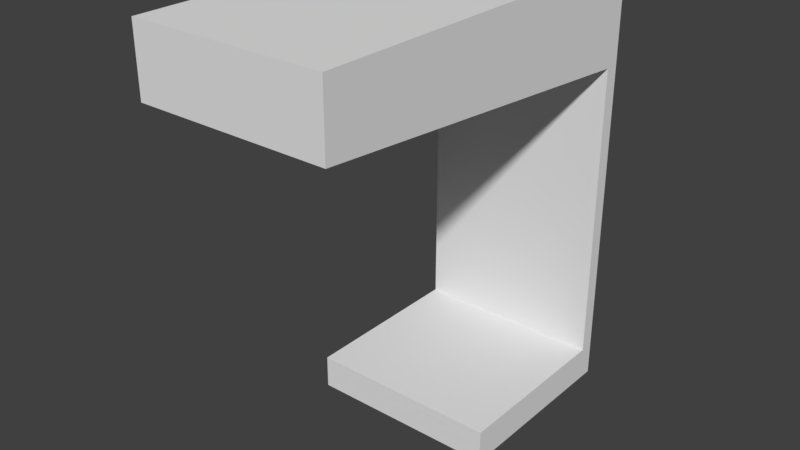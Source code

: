 # Source: SwimmingPoolRoomWall_2x2x4.5.blend  (saved by Blender 2.79.0; exported with 4.5.12 LTS)
import bpy
from mathutils import Matrix  # noqa: F401  (used for matrix-valued properties, if any)

bpy.ops.wm.read_factory_settings(use_empty=True)
scene = bpy.context.scene
scene.name = 'Scene'

# ---- collections
col_collection_1 = bpy.data.collections.new('Collection 1'); scene.collection.children.link(col_collection_1)

# ---- materials (node trees are filled in below, after node groups)
mat_pooltilesbrown1 = bpy.data.materials.new('PoolTilesBrown1')
mat_pooltilesbrown1.alpha_threshold = 0.0
mat_pooltilesbrown1.use_transparent_shadow = False
mat_pooltilesbrown1.roughness = 0.5
mat_pooltilesbrown1.specular_intensity = 0.0
mat_pooltilesbrown1.line_color = (0.0, 0.0, 0.0, 1.0)

# ---- material node trees

# ---- world
world_world = bpy.data.worlds.new('World'); scene.world = world_world
world_world.color = (0.05088, 0.05088, 0.05088)
world_world.use_sun_shadow = False
world_world.sun_shadow_jitter_overblur = 0.0
world_world.cycles.sampling_method = 'MANUAL'

# ---- meshes
me_swimmingpoolroomwall_2x2x4_5 = bpy.data.meshes.new('SwimmingPoolRoomWall_2x2x4.5')
me_swimmingpoolroomwall_2x2x4_5.from_pydata([(2.0, 1.5, 0.15), (-7.153e-07, 1.5, 7.153e-07), (2.384e-07, 1.405e-07, 2.0), (2.0, 8.087e-08, 2.0), (2.0, 0.0, -3.576e-07), (-2.384e-07, 1.192e-07, 0.0), (-2.384e-07, 3.5, 0.15), (2.0, 3.5, 0.15), (2.0, 3.5, 0.0), (-7.153e-07, 3.5, 7.153e-07), (2.384e-07, 1.5, 0.15), (2.0, 1.5, -4.768e-07), (-2.384e-07, 4.5, 0.15), (2.0, 4.5, 0.15), (2.0, 4.5, 0.0), (-7.153e-07, 4.5, 4.768e-07), (3.129e-07, 4.5, 4.0), (2.0, 4.5, 4.0), (7.898e-07, 3.8, 4.0), (2.0, 3.8, 4.0), (2.0, 0.35, 2.0), (2.384e-07, 0.35, 2.0), (2.0, 0.35, 0.15), (2.384e-07, 0.35, 0.15)], [], [(10, 0, 11, 1), (2, 5, 4, 3), (21, 2, 3, 20), (10, 23, 22, 0), (0, 22, 20, 3, 4, 11), (11, 4, 5, 1), (6, 7, 8, 9), (6, 10, 0, 7), (7, 0, 11, 8), (8, 11, 1, 9), (10, 6, 9, 1), (12, 13, 14, 15), (12, 6, 18, 16), (13, 7, 8, 14), (14, 8, 9, 15), (6, 12, 15, 9), (16, 18, 19, 17), (13, 12, 16, 17), (6, 7, 19, 18), (7, 13, 17, 19), (23, 21, 20, 22), (2, 21, 23, 10, 1, 5)])
_uv = me_swimmingpoolroomwall_2x2x4_5.uv_layers.new(name='UVMap')
_uv.uv.foreach_set('vector', [-0.8655, -0.6372, -0.8655, 0.3561, -0.9415, 0.3561, -0.9415, -0.6372, 2.02, 0.9273, 1.008, 0.9273, 1.008, -0.06605, 2.02, -0.06605, -1.701, 1.921, -1.524, 1.921, -1.524, 2.914, -1.701, 2.914, -0.005045, 2.343, -0.005045, 2.914, -1.017, 2.914, -1.017, 2.343, 1.007, -0.9148, 0.4252, -0.9148, 0.4252, 0.004108, 0.248, 0.004108, 0.248, -0.9893, 1.007, -0.9893, 2.02, -0.06605, 1.26, -0.06605, 1.26, -1.059, 2.02, -1.059, -0.9415, -0.6372, -0.9415, 0.3561, -1.017, 0.3561, -1.017, -0.6372, -0.005045, 1.35, -0.005045, 2.343, -1.017, 2.343, -1.017, 1.35, -1.777, 2.914, -1.777, 1.921, -1.701, 1.921, -1.701, 2.914, 1.007, 0.9975, -0.005044, 0.9975, -0.005044, 0.004108, 1.007, 0.004108, 0.0001187, 0.9301, 0.9299, 0.9301, 0.9299, 0.9999, 0.0001188, 0.9999, 2.02, 1.002, 1.007, 1.002, 1.007, 0.9273, 2.02, 0.9273, -0.005045, 1.275, -0.5112, 1.275, -0.3594, -0.6372, -0.005047, -0.6372, -1.524, 2.84, -1.017, 2.84, -1.017, 2.914, -1.524, 2.914, -0.5112, 1.35, -1.017, 1.35, -1.017, 0.3561, -0.5112, 0.3561, -0.5112, 1.275, -0.005045, 1.275, -0.005045, 1.35, -0.5112, 1.35, -0.8655, -0.6372, -0.5112, -0.6372, -0.5112, 0.3561, -0.8655, 0.3561, 1.007, 1.002, 2.02, 1.002, 2.02, 2.914, 1.007, 2.914, -0.005045, 0.9975, 1.007, 0.9975, 1.007, 2.914, -0.005045, 2.914, -1.017, 2.84, -1.524, 2.84, -1.524, 0.9273, -1.169, 0.9273, -1.017, 0.9273, -1.954, 0.9273, -1.954, -0.06605, -1.017, -0.06605, 0.9999, 0.9954, 0.8257, 0.9954, 9.976e-05, 0.588, 0.2534, 0.07475, 0.2534, 0.0001002, 0.9999, 9.976e-05])
me_swimmingpoolroomwall_2x2x4_5.materials.append(mat_pooltilesbrown1)
me_swimmingpoolroomwall_2x2x4_5.use_remesh_preserve_volume = False
me_swimmingpoolroomwall_2x2x4_5.use_remesh_preserve_attributes = False
me_swimmingpoolroomwall_2x2x4_5.use_mirror_vertex_groups = False
me_swimmingpoolroomwall_2x2x4_5.update()

# ---- objects
ob_swimmingpoolroomwall_2x2x4_5 = bpy.data.objects.new('SwimmingPoolRoomWall_2x2x4.5', me_swimmingpoolroomwall_2x2x4_5)

# ---- transforms, parenting, visibility, modifiers, constraints
ob_swimmingpoolroomwall_2x2x4_5.location = (-1.192e-07, 1.788e-07, 0.0)
ob_swimmingpoolroomwall_2x2x4_5.rotation_euler = (1.571, 0.0, 0.0)
ob_swimmingpoolroomwall_2x2x4_5.lock_rotations_4d = False
ob_swimmingpoolroomwall_2x2x4_5.empty_display_type = 'ARROWS'
ob_swimmingpoolroomwall_2x2x4_5.lineart.crease_threshold = 0.0

# ---- collection membership
col_collection_1.objects.link(ob_swimmingpoolroomwall_2x2x4_5)

# ---- scene / render settings (as saved in the file)
scene.frame_start = 1; scene.frame_end = 250; scene.frame_set(79)
scene.render.engine = 'BLENDER_EEVEE_NEXT'
scene.render.resolution_percentage = 50
scene.render.dither_intensity = 0.0
scene.cycles.use_denoising = False
scene.cycles.samples = 128
scene.cycles.sampling_pattern = 'TABULATED_SOBOL'
scene.cycles.use_adaptive_sampling = False
scene.cycles.use_light_tree = False
scene.cycles.blur_glossy = 0.0
scene.cycles.sample_clamp_indirect = 0.0
scene.view_settings.view_transform = 'Standard'
bpy.context.view_layer.update()

# ---- added for rendering (the .blend has no active camera and no usable light): camera, sun
cam_auto = bpy.data.cameras.new('AutoCamera')
cam_auto.lens = 50.0
cam_auto.sensor_width = 36.0
cam_auto.clip_end = 1000.0
ob_auto_camera = bpy.data.objects.new('AutoCamera', cam_auto)
scene.collection.objects.link(ob_auto_camera)
ob_auto_camera.location = (6.86989, -9.04387, 6.94591)
ob_auto_camera.rotation_euler = (1.09748, -7.21219e-08, 0.694738)
scene.camera = ob_auto_camera
light_auto_sun = bpy.data.lights.new('AutoSun', 'SUN')
light_auto_sun.energy = 3.0
light_auto_sun.angle = 0.0523599
ob_auto_sun = bpy.data.objects.new('AutoSun', light_auto_sun)
scene.collection.objects.link(ob_auto_sun)
ob_auto_sun.rotation_euler = (0.872665, 0.174533, 0.523599)
bpy.context.view_layer.update()
